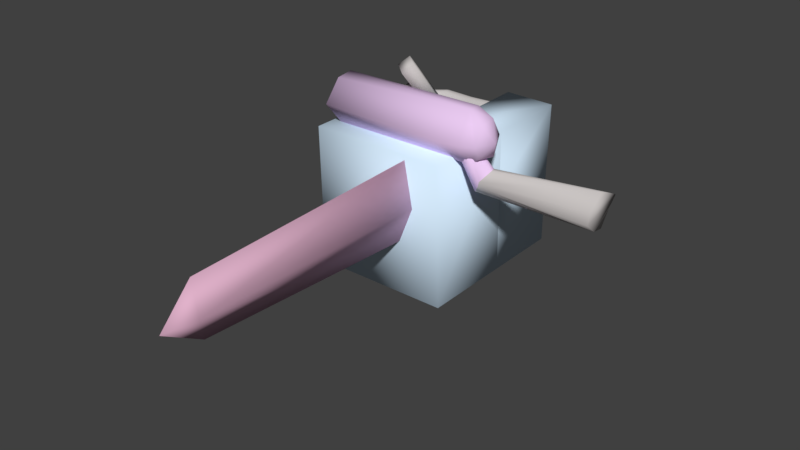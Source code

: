 # Source: idle.blend  (saved by Blender 2.78.0; exported with 4.5.12 LTS)
import bpy
from mathutils import Matrix  # noqa: F401  (used for matrix-valued properties, if any)

bpy.ops.wm.read_factory_settings(use_empty=True)
scene = bpy.context.scene
scene.name = 'testaroo'

# ---- collections
col_collection_1 = bpy.data.collections.new('Collection 1'); scene.collection.children.link(col_collection_1)

# ---- materials (node trees are filled in below, after node groups)
mat_handle_bmp = bpy.data.materials.new('handle.bmp')
mat_handle_bmp.alpha_threshold = 0.0
mat_handle_bmp.use_transparent_shadow = False
mat_handle_bmp.diffuse_color = (0.5808, 0.5475, 0.5388, 1.0)
mat_handle_bmp.roughness = 0.5
mat_rubberglovechrome_bmp = bpy.data.materials.new('rubbergloveCHROME.bmp')
mat_rubberglovechrome_bmp.alpha_threshold = 0.0
mat_rubberglovechrome_bmp.use_transparent_shadow = False
mat_rubberglovechrome_bmp.diffuse_color = (0.808, 0.479, 0.6957, 1.0)
mat_rubberglovechrome_bmp.roughness = 0.5
mat_blade_bmp = bpy.data.materials.new('blade.bmp')
mat_blade_bmp.alpha_threshold = 0.0
mat_blade_bmp.use_transparent_shadow = False
mat_blade_bmp.diffuse_color = (0.7485, 0.4428, 0.5911, 1.0)
mat_blade_bmp.roughness = 0.5
mat_motor_bmp = bpy.data.materials.new('motor.bmp')
mat_motor_bmp.alpha_threshold = 0.0
mat_motor_bmp.use_transparent_shadow = False
mat_motor_bmp.diffuse_color = (0.6771, 0.8418, 0.9922, 1.0)
mat_motor_bmp.roughness = 0.5
mat_string_bmp = bpy.data.materials.new('string.bmp')
mat_string_bmp.alpha_threshold = 0.0
mat_string_bmp.use_transparent_shadow = False
mat_string_bmp.diffuse_color = (0.5225, 0.9174, 0.4152, 1.0)
mat_string_bmp.roughness = 0.5
mat_guard_bmp = bpy.data.materials.new('guard.bmp')
mat_guard_bmp.alpha_threshold = 0.0
mat_guard_bmp.use_transparent_shadow = False
mat_guard_bmp.diffuse_color = (0.8315, 0.5992, 0.8915, 1.0)
mat_guard_bmp.roughness = 0.5
mat_xbow_sleeve_bmp = bpy.data.materials.new('xbow_sleeve.bmp')
mat_xbow_sleeve_bmp.alpha_threshold = 0.0
mat_xbow_sleeve_bmp.use_transparent_shadow = False
mat_xbow_sleeve_bmp.diffuse_color = (0.6697, 0.6582, 0.6031, 1.0)
mat_xbow_sleeve_bmp.roughness = 0.5

# ---- material node trees

# ---- world
world_world = bpy.data.worlds.new('World'); scene.world = world_world
world_world.color = (0.05088, 0.05088, 0.05088)
world_world.use_sun_shadow = False
world_world.sun_shadow_jitter_overblur = 0.0
world_world.cycles.sampling_method = 'MANUAL'

# ---- meshes
me_testaroo = bpy.data.meshes.new('testaroo')
me_testaroo.from_pydata([(-3.73, -1.512, 6.648), (-3.74, 0.5314, 6.44), (-3.7, 0.5303, 6.212), (-3.76, 3.705, 6.265), (-1.1, 4.37, 6.102), (-1.1, 4.191, 6.033), (1.05, 4.283, 6.078), (1.05, 4.1, 6.143), (-3.77, -1.511, 6.41), (-3.73, -1.509, 6.172), (-3.63, -1.504, 5.998), (-3.6, 0.5357, 6.037), (-3.54, 3.563, 6.02), (-2.61, 4.274, 6.034), (-2.58, 4.1, 6.102), (-3.41, 3.472, 6.089), (-2.56, 3.964, 6.262), (-1.1, 4.008, 6.098), (-1.1, 3.87, 6.268), (1.05, 3.961, 6.313), (1.05, 3.909, 6.547), (-3.45, 0.5319, 5.974), (-3.48, -1.507, 5.935), (-3.34, -1.513, 5.995), (-3.31, 0.526, 6.034), (-3.2, 0.5207, 6.209), (-2.56, 3.961, 6.737), (-1.1, 3.857, 6.741), (1.05, 3.948, 6.786), (1.05, 4.079, 6.955), (1.05, 4.461, 6.147), (1.05, 4.589, 6.326), (-1.1, 4.54, 6.509), (-2.66, 4.58, 6.282), (-3.79, 3.725, 6.498), (-3.76, 3.702, 6.74), (-2.66, 4.57, 6.745), (-3.7, 0.5298, 6.677), (-3.63, -1.515, 6.813), (-3.45, 0.5186, 6.912), (-3.23, -1.519, 6.17), (-3.17, 0.5191, 6.447), (-3.29, 3.373, 6.497), (-3.41, 3.461, 6.904), (-1.1, 3.987, 6.91), (-2.61, 4.258, 6.983), (1.05, 4.257, 7.024), (4.77, -1.961, 6.817), (10.12, -0.7503, 6.779), (4.81, -2.225, 6.798), (10.09, -1.474, 7.124), (10.02, -1.786, 7.206), (9.95, -2.451, 6.52), (4.39, -2.618, 6.062), (9.86, -2.44, 5.861), (9.93, -1.96, 5.42), (4.56, -1.509, 6.286), (1.05, 4.631, 6.555), (-1.1, 4.485, 6.754), (-2.64, 4.441, 6.918), (-3.54, 3.547, 6.968), (-3.19, -1.52, 6.408), (-3.23, -1.522, 6.645), (-3.2, 0.5175, 6.684), (-3.34, -1.525, 6.81), (-3.31, 0.5148, 6.849), (1.05, 4.576, 6.799), (-1.1, 4.346, 6.923), (1.05, 4.438, 6.969), (-1.1, 4.166, 6.979), (10.08, -1.135, 6.283), (9.93, -1.406, 5.362), (4.16, -2.486, 5.724), (-3.67, 3.65, 6.085), (-1.1, 4.498, 6.281), (-2.64, 4.452, 6.103), (-3.32, 3.406, 6.258), (-1.1, 3.817, 6.502), (-2.55, 3.909, 6.506), (-3.32, 3.394, 6.73), (-2.58, 4.089, 6.917), (-1.21, -1.341, 10.12), (-0.4197, 0.6371, 8.337), (-0.3497, 0.0253, 7.645), (-0.2197, -1.424, 10.31), (-0.7397, -1.076, 10.56), (-0.6897, -1.688, 9.867), (0.1203, 0.2895, 8.088), (-0.8697, 0.3754, 7.884), (-0.7797, -0.327, 8.689), (-2.22, -1.109, 7.32), (-0.5297, -0.4898, 8.563), (-1.95, -1.284, 7.201), (-0.6197, -0.9511, 9.164), (-0.8697, -0.7761, 9.283), (-2.31, -1.571, 7.921), (-2.04, -1.746, 7.802), (-3.6, 0.5244, 6.852), (-3.67, 3.636, 6.909), (-2.66, 4.622, 6.511), (-3.48, -1.521, 6.873), (4.45, -1.515, 6.119), (1.57, -16.27, 4.629), (1.69, -3.585, 4.571), (0.9203, -3.48, 2.673), (0.5603, -15.32, 2.877), (0.2903, -15.4, 4.779), (1.26, -17.93, 4.63), (1.03, -16.09, 6.221), (1.27, -3.641, 6.906), (0.5303, -3.668, 4.88), (3.16, 4.93, 0.02972), (3.11, 5.018, 3.874), (3.13, 5.108, 7.324), (0.5503, 1.215, -0.0546), (3.13, 0.8718, 7.256), (0.5603, 0.4833, 7.276), (-3.95, 0.5828, 3.813), (0.4903, 5.19, 3.93), (-3.95, 0.6463, 7.247), (3.19, -3.759, -0.07279), (-3.89, -3.759, -0.07279), (0.5503, 5.192, 0.01715), (-3.89, 5.167, -0.08271), (3.13, -3.886, 7.161), (-3.95, 5.098, 3.885), (-3.89, 1.034, -0.0722), (-3.95, -3.886, 7.161), (0.5603, 5.108, 7.366), (3.11, 0.4643, 3.792), (0.4903, 0.5216, 3.849), (3.17, 0.9578, -0.02013), (-2.1, -1.274, 7.473), (-2.42, -1.636, 7.495), (-2.37, -1.412, 7.203), (-2.02, -1.325, 7.428), (-2.29, -1.475, 7.165), (-2.15, -1.498, 7.765), (-2.06, -1.548, 7.72), (-2.33, -1.698, 7.457), (-3.49, -2.936, 9.413), (-3.56, -1.941, 7.206), (-3.57, -1.982, 9.483), (3.91, -2.667, 9.568), (3.83, -1.954, 9.532), (4.63, -3.241, 8.193), (4.01, -2.683, 7.038), (-3.62, -3.667, 8.276), (3.9, -3.597, 8.17), (4.68, -2.821, 9.02), (5.04, -2.292, 8.168), (4.66, -2.038, 9.188), (4.63, -1.452, 8.238), (4.18, -1.897, 5.572), (4.08, -1.999, 7.46), (3.71, -3.047, 7.779), (4.46, -2.656, 6.32), (4.34, -2.338, 7.607), (4.51, -2.852, 7.438), (4.77, -2.027, 7.411), (3.97, -1.897, 7.156), (-3.66, -1.209, 8.375), (3.87, -1.155, 8.328), (3.27, -2.312, 7.738), (3.31, -2.844, 7.678), (3.71, -1.88, 7.595), (3.91, -3.07, 7.825), (4.24, -2.897, 7.643), (-3.52, -2.737, 7.086)], [], [(38, 37, 0), (0, 37, 8), (37, 1, 8), (8, 1, 2), (1, 34, 2), (2, 34, 3), (34, 33, 3), (3, 33, 73), (33, 75, 73), (73, 75, 13), (75, 4, 13), (13, 4, 5), (4, 6, 5), (5, 6, 17), (6, 7, 17), (17, 7, 19), (8, 2, 9), (9, 2, 10), (2, 11, 10), (10, 11, 21), (11, 73, 21), (21, 73, 12), (73, 13, 12), (12, 13, 15), (13, 14, 15), (15, 14, 16), (14, 17, 16), (16, 17, 18), (17, 19, 18), (18, 19, 77), (19, 20, 77), (77, 20, 28), (10, 21, 22), (22, 21, 23), (21, 24, 23), (23, 24, 25), (24, 15, 25), (25, 15, 76), (15, 16, 76), (76, 16, 42), (16, 78, 42), (42, 78, 26), (78, 77, 26), (26, 77, 27), (77, 28, 27), (27, 28, 44), (28, 29, 44), (44, 29, 46), (6, 4, 30), (30, 4, 31), (4, 74, 31), (31, 74, 32), (74, 33, 32), (32, 33, 99), (33, 34, 99), (99, 34, 36), (34, 35, 36), (36, 35, 98), (35, 37, 98), (98, 37, 97), (37, 38, 97), (97, 38, 39), (23, 25, 40), (40, 25, 61), (25, 41, 61), (61, 41, 63), (41, 42, 63), (63, 42, 79), (42, 26, 79), (79, 26, 43), (26, 80, 43), (43, 80, 45), (80, 44, 45), (45, 44, 69), (44, 46, 69), (56, 47, 48), (48, 47, 50), (47, 49, 50), (50, 49, 51), (49, 156, 51), (51, 156, 52), (156, 53, 52), (52, 53, 54), (53, 55, 54), (54, 55, 48), (55, 70, 48), (48, 70, 56), (70, 101, 56), (57, 32, 66), (66, 32, 58), (32, 36, 58), (58, 36, 67), (36, 59, 67), (67, 59, 45), (59, 98, 45), (45, 98, 60), (98, 39, 60), (61, 63, 62), (62, 63, 64), (63, 65, 64), (64, 65, 39), (65, 43, 39), (39, 43, 60), (43, 45, 60), (67, 66, 58), (67, 68, 66), (67, 46, 68), (67, 69, 46), (67, 45, 69), (55, 71, 70), (70, 71, 153), (71, 55, 153), (153, 55, 72), (55, 53, 72), (51, 52, 50), (50, 52, 48), (52, 54, 48), (35, 34, 37), (37, 34, 1), (3, 73, 2), (2, 73, 11), (74, 4, 33), (33, 4, 75), (12, 15, 21), (21, 15, 24), (5, 17, 13), (13, 17, 14), (76, 42, 25), (25, 42, 41), (18, 77, 16), (16, 77, 78), (79, 43, 63), (63, 43, 65), (27, 44, 26), (26, 44, 80), (85, 82, 81), (81, 82, 88), (82, 87, 88), (88, 87, 83), (87, 84, 83), (83, 84, 86), (84, 85, 86), (86, 85, 81), (84, 87, 85), (85, 87, 82), (81, 88, 86), (86, 88, 83), (94, 89, 95), (95, 89, 90), (89, 91, 90), (90, 91, 92), (91, 93, 92), (92, 93, 96), (93, 94, 96), (96, 94, 95), (93, 91, 94), (94, 91, 89), (95, 90, 96), (96, 90, 92), (97, 39, 98), (36, 98, 59), (99, 36, 32), (31, 32, 57), (100, 64, 39), (153, 101, 70), (107, 102, 108), (108, 102, 109), (102, 103, 109), (109, 103, 104), (103, 102, 104), (104, 102, 105), (102, 107, 105), (105, 107, 106), (107, 108, 106), (106, 108, 110), (108, 109, 110), (110, 109, 104), (106, 110, 105), (105, 110, 104), (122, 118, 111), (111, 118, 112), (118, 128, 112), (112, 128, 113), (111, 112, 131), (131, 112, 129), (112, 113, 129), (129, 113, 115), (131, 114, 122), (122, 114, 123), (114, 126, 123), (116, 130, 115), (115, 130, 129), (130, 114, 129), (115, 113, 116), (116, 113, 128), (130, 118, 117), (117, 118, 125), (124, 115, 127), (127, 115, 119), (131, 120, 126), (126, 120, 121), (118, 122, 125), (125, 122, 123), (127, 121, 124), (124, 121, 120), (125, 123, 117), (117, 123, 126), (119, 126, 127), (127, 126, 121), (124, 120, 115), (115, 120, 131), (128, 118, 116), (116, 118, 130), (129, 114, 131), (122, 111, 131), (130, 126, 114), (130, 117, 126), (119, 131, 126), (119, 115, 131), (137, 132, 133), (133, 132, 134), (132, 135, 134), (134, 135, 136), (135, 138, 136), (136, 138, 139), (138, 137, 139), (139, 137, 133), (138, 135, 137), (137, 135, 132), (133, 134, 139), (139, 134, 136), (168, 140, 141), (141, 140, 142), (140, 143, 142), (142, 143, 144), (143, 151, 144), (144, 151, 162), (151, 152, 162), (162, 152, 159), (152, 150, 159), (159, 150, 158), (150, 145, 158), (158, 145, 146), (145, 148, 146), (146, 148, 168), (148, 147, 168), (168, 147, 140), (147, 148, 140), (140, 148, 143), (148, 145, 143), (143, 145, 149), (145, 150, 149), (149, 150, 151), (150, 152, 151), (153, 165, 101), (101, 165, 154), (165, 164, 154), (154, 164, 155), (164, 53, 155), (155, 53, 166), (53, 156, 166), (166, 156, 167), (156, 49, 167), (167, 49, 157), (49, 47, 157), (157, 47, 154), (47, 56, 154), (154, 56, 101), (160, 141, 161), (160, 146, 141), (160, 158, 146), (160, 159, 158), (160, 162, 159), (160, 161, 162), (163, 164, 165), (163, 72, 164), (163, 153, 72), (163, 165, 153), (155, 166, 154), (154, 166, 157), (166, 167, 157), (162, 161, 144), (144, 161, 142), (161, 141, 142), (164, 72, 53), (146, 168, 141), (143, 149, 151)])
me_testaroo.polygons.foreach_set('use_smooth', [True] * 287)
me_testaroo.polygons.foreach_set('material_index', [0, 0, 0, 0, 0, 0, 0, 0, 0, 0, 0, 0, 0, 0, 0, 0, 0, 0, 0, 0, 0, 0, 0, 0, 0, 0, 0, 0, 0, 0, 0, 0, 0, 0, 0, 0, 0, 0, 0, 0, 0, 0, 0, 0, 0, 0, 0, 0, 0, 0, 0, 0, 0, 0, 0, 0, 0, 0, 0, 0, 0, 0, 0, 0, 0, 0, 0, 0, 0, 0, 0, 0, 0, 0, 0, 0, 0, 0, 0, 0, 0, 0, 0, 0, 0, 0, 0, 0, 0, 0, 0, 0, 0, 0, 0, 0, 0, 0, 0, 0, 0, 0, 0, 0, 0, 0, 0, 0, 0, 0, 0, 0, 0, 0, 0, 0, 0, 0, 0, 0, 0, 0, 0, 0, 0, 0, 0, 0, 0, 0, 0, 0, 0, 0, 0, 0, 0, 0, 0, 0, 0, 0, 0, 0, 0, 0, 0, 0, 0, 0, 0, 0, 0, 0, 0, 0, 0, 0, 0, 0, 0, 0, 0, 0, 0, 2, 2, 2, 2, 2, 2, 2, 2, 2, 2, 2, 2, 2, 2, 3, 3, 3, 3, 3, 3, 3, 3, 3, 3, 3, 3, 3, 3, 3, 3, 3, 3, 3, 3, 3, 3, 3, 3, 3, 3, 3, 3, 3, 3, 3, 3, 3, 3, 3, 3, 3, 3, 3, 3, 4, 4, 4, 4, 4, 4, 4, 4, 4, 4, 4, 4, 5, 5, 5, 5, 5, 5, 5, 5, 5, 5, 5, 5, 5, 5, 5, 5, 5, 5, 5, 5, 5, 5, 5, 5, 5, 5, 5, 5, 5, 5, 5, 5, 5, 5, 5, 5, 5, 5, 5, 5, 5, 5, 5, 5, 5, 5, 5, 5, 5, 5, 5, 5, 5, 5, 5, 5])
_uv = me_testaroo.uv_layers.new(name='UVMap')
_uv.uv.foreach_set('vector', [0.07143, 0.1716, 0.1429, 0.3358, 0.1429, 0.1716, 0.1429, 0.1716, 0.1429, 0.3358, 0.2143, 0.1716, 0.1429, 0.3358, 0.2143, 0.3358, 0.2143, 0.1716, 0.2143, 0.1716, 0.2143, 0.3358, 0.2857, 0.3358, 0.2143, 0.3358, 0.2143, 0.5, 0.2857, 0.3358, 0.2857, 0.3358, 0.2143, 0.5, 0.2857, 0.5, 0.2143, 0.5, 0.2857, 0.6642, 0.2857, 0.5, 0.2857, 0.5, 0.2857, 0.6642, 0.3929, 0.5, 0.2857, 0.6642, 0.3929, 0.6642, 0.3929, 0.5, 0.3929, 0.5, 0.3929, 0.6642, 0.4643, 0.6642, 0.3929, 0.6642, 0.3929, 0.8284, 0.4643, 0.6642, 0.4643, 0.6642, 0.3929, 0.8284, 0.4643, 0.8284, 0.3929, 0.8284, 0.4643, 1.0, 0.4643, 0.8284, 0.4643, 0.8284, 0.4643, 1.0, 0.5357, 0.8284, 0.4643, 1.0, 0.5357, 1.0, 0.5357, 0.8284, 0.5357, 0.8284, 0.5357, 1.0, 0.6429, 1.0, 0.2143, 0.1716, 0.2857, 0.3358, 0.2857, 0.1716, 0.2857, 0.1716, 0.2857, 0.3358, 0.3929, 0.1716, 0.2857, 0.3358, 0.3929, 0.3358, 0.3929, 0.1716, 0.3929, 0.1716, 0.3929, 0.3358, 0.4643, 0.3358, 0.3929, 0.3358, 0.3929, 0.5, 0.4643, 0.3358, 0.4643, 0.3358, 0.3929, 0.5, 0.4643, 0.5, 0.3929, 0.5, 0.4643, 0.6642, 0.4643, 0.5, 0.4643, 0.5, 0.4643, 0.6642, 0.5357, 0.5, 0.4643, 0.6642, 0.5357, 0.6642, 0.5357, 0.5, 0.5357, 0.5, 0.5357, 0.6642, 0.6429, 0.6642, 0.5357, 0.6642, 0.5357, 0.8284, 0.6429, 0.6642, 0.6429, 0.6642, 0.5357, 0.8284, 0.6429, 0.8284, 0.5357, 0.8284, 0.6429, 1.0, 0.6429, 0.8284, 0.6429, 0.8284, 0.6429, 1.0, 0.7143, 0.8284, 0.6429, 1.0, 0.7143, 1.0, 0.7143, 0.8284, 0.7143, 0.8284, 0.7143, 1.0, 0.7857, 1.0, 0.3929, 0.1716, 0.4643, 0.3358, 0.4643, 0.1716, 0.4643, 0.1716, 0.4643, 0.3358, 0.5357, 0.1716, 0.4643, 0.3358, 0.5357, 0.3358, 0.5357, 0.1716, 0.5357, 0.1716, 0.5357, 0.3358, 0.6429, 0.3358, 0.5357, 0.3358, 0.5357, 0.5, 0.6429, 0.3358, 0.6429, 0.3358, 0.5357, 0.5, 0.6429, 0.5, 0.5357, 0.5, 0.6429, 0.6642, 0.6429, 0.5, 0.6429, 0.5, 0.6429, 0.6642, 0.7143, 0.5, 0.6429, 0.6642, 0.7143, 0.6642, 0.7143, 0.5, 0.7143, 0.5, 0.7143, 0.6642, 0.7857, 0.6642, 0.7143, 0.6642, 0.7143, 0.8284, 0.7857, 0.6642, 0.7857, 0.6642, 0.7143, 0.8284, 0.7857, 0.8284, 0.7143, 0.8284, 0.7857, 1.0, 0.7857, 0.8284, 0.7857, 0.8284, 0.7857, 1.0, 0.8571, 0.8284, 0.7857, 1.0, 0.8571, 1.0, 0.8571, 0.8284, 0.8571, 0.8284, 0.8571, 1.0, 0.9643, 1.0, 0.4643, 1.0, 0.3929, 0.8284, 0.3929, 1.0, 0.3929, 1.0, 0.3929, 0.8284, 0.2857, 1.0, 0.3929, 0.8284, 0.2857, 0.8284, 0.2857, 1.0, 0.2857, 1.0, 0.2857, 0.8284, 0.2143, 0.8284, 0.2857, 0.8284, 0.2857, 0.6642, 0.2143, 0.8284, 0.2143, 0.8284, 0.2857, 0.6642, 0.2143, 0.6642, 0.2857, 0.6642, 0.2143, 0.5, 0.2143, 0.6642, 0.2143, 0.6642, 0.2143, 0.5, 0.1429, 0.6642, 0.2143, 0.5, 0.1429, 0.5, 0.1429, 0.6642, 0.1429, 0.6642, 0.1429, 0.5, 0.07143, 0.5, 0.1429, 0.5, 0.1429, 0.3358, 0.07143, 0.5, 0.07143, 0.5, 0.1429, 0.3358, 0.07143, 0.3358, 0.1429, 0.3358, 0.07143, 0.1716, 0.07143, 0.3358, 0.07143, 0.3358, 0.07143, 0.1716, 0.0, 0.3358, 0.5357, 0.1716, 0.6429, 0.3358, 0.6429, 0.1716, 0.6429, 0.1716, 0.6429, 0.3358, 0.7143, 0.1716, 0.6429, 0.3358, 0.7143, 0.3358, 0.7143, 0.1716, 0.7143, 0.1716, 0.7143, 0.3358, 0.7857, 0.3358, 0.7143, 0.3358, 0.7143, 0.5, 0.7857, 0.3358, 0.7857, 0.3358, 0.7143, 0.5, 0.7857, 0.5, 0.7143, 0.5, 0.7857, 0.6642, 0.7857, 0.5, 0.7857, 0.5, 0.7857, 0.6642, 0.8571, 0.5, 0.7857, 0.6642, 0.8571, 0.6642, 0.8571, 0.5, 0.8571, 0.5, 0.8571, 0.6642, 0.9643, 0.6642, 0.8571, 0.6642, 0.8571, 0.8284, 0.9643, 0.6642, 0.9643, 0.6642, 0.8571, 0.8284, 0.9643, 0.8284, 0.8571, 0.8284, 0.9643, 1.0, 0.9643, 0.8284, 0.03571, 0.4851, 0.07143, 0.8209, 0.9643, 0.6343, 0.9643, 0.6343, 0.07143, 0.8209, 0.9286, 0.9104, 0.07143, 0.8209, 0.07143, 0.8507, 0.9286, 0.9104, 0.9286, 0.9104, 0.07143, 0.8507, 0.9286, 1.0, 0.07143, 0.8507, 0.03571, 0.6567, 0.9286, 1.0, 0.9286, 1.0, 0.03571, 0.6567, 0.9286, 0.7388, 0.03571, 0.6567, 0.03571, 0.5224, 0.9286, 0.7388, 0.9286, 0.7388, 0.03571, 0.5224, 0.8929, 0.3955, 0.03571, 0.5224, 0.9286, 0.1119, 0.8929, 0.3955, 0.8929, 0.3955, 0.9286, 0.1119, 0.9643, 0.6343, 0.9286, 0.1119, 0.9286, 0.4328, 0.9643, 0.6343, 0.9643, 0.6343, 0.9286, 0.4328, 0.03571, 0.4851, 0.9286, 0.4328, 0.03571, 0.403, 0.03571, 0.4851, 0.2143, 1.0, 0.2143, 0.8284, 0.1429, 1.0, 0.1429, 1.0, 0.2143, 0.8284, 0.1429, 0.8284, 0.2143, 0.8284, 0.1429, 0.6642, 0.1429, 0.8284, 0.1429, 0.8284, 0.1429, 0.6642, 0.07143, 0.8284, 0.1429, 0.6642, 0.07143, 0.6642, 0.07143, 0.8284, 0.07143, 0.8284, 0.07143, 0.6642, 0.0, 0.6642, 0.07143, 0.6642, 0.07143, 0.5, 0.0, 0.6642, 0.0, 0.6642, 0.07143, 0.5, 0.0, 0.5, 0.07143, 0.5, 0.0, 0.3358, 0.0, 0.5, 0.7143, 0.1716, 0.7857, 0.3358, 0.7857, 0.1716, 0.7857, 0.1716, 0.7857, 0.3358, 0.8571, 0.1716, 0.7857, 0.3358, 0.8571, 0.3358, 0.8571, 0.1716, 0.8571, 0.1716, 0.8571, 0.3358, 0.9643, 0.3358, 0.8571, 0.3358, 0.8571, 0.5, 0.9643, 0.3358, 0.9643, 0.3358, 0.8571, 0.5, 0.9643, 0.5, 0.8571, 0.5, 0.9643, 0.6642, 0.9643, 0.5, 0.07143, 0.8284, 0.1429, 1.0, 0.1429, 0.8284, 0.07143, 0.8284, 0.07143, 1.0, 0.1429, 1.0, 0.07143, 0.8284, 0.0, 1.0, 0.07143, 1.0, 0.07143, 0.8284, 0.0, 0.8284, 0.0, 1.0, 0.07143, 0.8284, 0.0, 0.6642, 0.0, 0.8284, 0.9286, 0.1119, 0.9286, 0.007463, 0.9286, 0.4328, 0.9286, 0.4328, 0.9286, 0.007463, 0.0, 0.1791, 0.9286, 0.007463, 0.9286, 0.1119, 0.0, 0.1791, 0.0, 0.1791, 0.9286, 0.1119, 0.0, 0.3358, 0.9286, 0.1119, 0.03571, 0.5224, 0.0, 0.3358, 0.9286, 1.0, 0.9286, 0.7388, 0.9286, 0.9104, 0.9286, 0.9104, 0.9286, 0.7388, 0.9643, 0.6343, 0.9286, 0.7388, 0.8929, 0.3955, 0.9643, 0.6343, 0.1429, 0.5, 0.2143, 0.5, 0.1429, 0.3358, 0.1429, 0.3358, 0.2143, 0.5, 0.2143, 0.3358, 0.2857, 0.5, 0.3929, 0.5, 0.2857, 0.3358, 0.2857, 0.3358, 0.3929, 0.5, 0.3929, 0.3358, 0.2857, 0.8284, 0.3929, 0.8284, 0.2857, 0.6642, 0.2857, 0.6642, 0.3929, 0.8284, 0.3929, 0.6642, 0.4643, 0.5, 0.5357, 0.5, 0.4643, 0.3358, 0.4643, 0.3358, 0.5357, 0.5, 0.5357, 0.3358, 0.4643, 0.8284, 0.5357, 0.8284, 0.4643, 0.6642, 0.4643, 0.6642, 0.5357, 0.8284, 0.5357, 0.6642, 0.6429, 0.5, 0.7143, 0.5, 0.6429, 0.3358, 0.6429, 0.3358, 0.7143, 0.5, 0.7143, 0.3358, 0.6429, 0.8284, 0.7143, 0.8284, 0.6429, 0.6642, 0.6429, 0.6642, 0.7143, 0.8284, 0.7143, 0.6642, 0.7857, 0.5, 0.8571, 0.5, 0.7857, 0.3358, 0.7857, 0.3358, 0.8571, 0.5, 0.8571, 0.3358, 0.7857, 0.8284, 0.8571, 0.8284, 0.7857, 0.6642, 0.7857, 0.6642, 0.8571, 0.8284, 0.8571, 0.6642, 0.5357, 0.0597, 0.5357, 0.02985, 0.5357, 0.05224, 0.5357, 0.05224, 0.5357, 0.02985, 0.5357, 0.02985, 0.5357, 0.02985, 0.5714, 0.02985, 0.5357, 0.02985, 0.5357, 0.02985, 0.5714, 0.02985, 0.5357, 0.02985, 0.5714, 0.02985, 0.5357, 0.0597, 0.5357, 0.02985, 0.5357, 0.02985, 0.5357, 0.0597, 0.5357, 0.05224, 0.5357, 0.0597, 0.5357, 0.0597, 0.5357, 0.05224, 0.5357, 0.05224, 0.5357, 0.0597, 0.5357, 0.05224, 0.5357, 0.0597, 0.5714, 0.02985, 0.5357, 0.0597, 0.5357, 0.0597, 0.5714, 0.02985, 0.5357, 0.02985, 0.5357, 0.05224, 0.5357, 0.02985, 0.5357, 0.05224, 0.5357, 0.05224, 0.5357, 0.02985, 0.5357, 0.02985, 0.5357, 0.04478, 0.5357, 0.03731, 0.5357, 0.03731, 0.5357, 0.03731, 0.5357, 0.03731, 0.5357, 0.02985, 0.5357, 0.03731, 0.5357, 0.03731, 0.5357, 0.02985, 0.5357, 0.02985, 0.5357, 0.03731, 0.5357, 0.02985, 0.5357, 0.03731, 0.5357, 0.04478, 0.5357, 0.02985, 0.5357, 0.02985, 0.5357, 0.04478, 0.5357, 0.03731, 0.5357, 0.04478, 0.5357, 0.04478, 0.5357, 0.03731, 0.5357, 0.03731, 0.5357, 0.04478, 0.5357, 0.03731, 0.5357, 0.04478, 0.5357, 0.03731, 0.5357, 0.04478, 0.5357, 0.04478, 0.5357, 0.03731, 0.5357, 0.03731, 0.5357, 0.03731, 0.5357, 0.02985, 0.5357, 0.03731, 0.5357, 0.03731, 0.5357, 0.02985, 0.5357, 0.02985, 0.07143, 0.3358, 0.0, 0.3358, 0.07143, 0.5, 0.1429, 0.6642, 0.07143, 0.5, 0.07143, 0.6642, 0.2143, 0.6642, 0.1429, 0.6642, 0.2143, 0.8284, 0.2857, 1.0, 0.2143, 0.8284, 0.2143, 1.0, 0.9643, 0.1716, 0.8571, 0.1716, 0.9643, 0.3358, 0.0, 0.1791, 0.03571, 0.403, 0.9286, 0.4328, 0.9917, 0.5469, 0.8833, 0.5312, 0.9417, 0.9062, 0.9417, 0.9062, 0.8833, 0.5312, 0.1833, 1.0, 0.8833, 0.5312, 0.08333, 0.4531, 0.1833, 1.0, 0.1833, 1.0, 0.08333, 0.4531, 0.0, 0.01562, 0.08333, 0.4531, 0.8833, 0.5312, 0.0, 0.01562, 0.0, 0.01562, 0.8833, 0.5312, 0.75, 0.125, 0.8833, 0.5312, 0.9917, 0.5469, 0.75, 0.125, 0.75, 0.125, 0.9917, 0.5469, 0.8417, 0.5625, 0.9917, 0.5469, 0.9417, 0.9062, 0.8417, 0.5625, 0.8417, 0.5625, 0.9417, 0.9062, 0.1, 0.5312, 0.9417, 0.9062, 0.1833, 1.0, 0.1, 0.5312, 0.1, 0.5312, 0.1833, 1.0, 0.0, 0.01562, 0.8417, 0.5625, 0.1, 0.5312, 0.75, 0.125, 0.75, 0.125, 0.1, 0.5312, 0.0, 0.01562, 0.625, 0.01562, 0.6094, 0.4141, 0.9844, 0.02344, 0.9844, 0.02344, 0.6094, 0.4141, 0.9766, 0.4141, 0.6094, 0.4141, 0.625, 0.7734, 0.9766, 0.4141, 0.9766, 0.4141, 0.625, 0.7734, 0.9766, 0.7656, 0.1875, 0.02344, 0.08594, 0.4141, 0.5547, 0.125, 0.5547, 0.125, 0.08594, 0.4141, 0.5078, 0.5312, 0.08594, 0.4141, 0.0, 0.7656, 0.5078, 0.5312, 0.5078, 0.5312, 0.0, 0.7656, 0.3828, 0.875, 0.9844, 0.4375, 0.625, 0.4609, 0.625, 0.8203, 0.625, 0.8203, 0.625, 0.4609, 0.007813, 0.8203, 0.625, 0.4609, 0.007813, 0.4453, 0.007813, 0.8203, 0.625, 0.8906, 0.6094, 0.5312, 0.9766, 0.875, 0.9766, 0.875, 0.6094, 0.5312, 0.9766, 0.5312, 0.6094, 0.5312, 0.625, 0.1172, 0.9766, 0.5312, 0.9766, 0.6094, 0.9766, 0.9922, 0.625, 0.5703, 0.625, 0.5703, 0.9766, 0.9922, 0.625, 1.0, 0.6094, 0.4922, 0.6094, 0.9219, 0.0, 0.4922, 0.0, 0.4922, 0.6094, 0.9219, 0.0, 0.9141, 0.9766, 0.1719, 0.9766, 0.6094, 0.0, 0.1719, 0.0, 0.1719, 0.9766, 0.6094, 0.0, 0.5859, 0.9844, 0.4375, 0.9922, 0.007813, 0.007813, 0.4453, 0.007813, 0.4453, 0.9922, 0.007813, 0.007813, 0.007813, 0.6094, 0.4141, 0.625, 0.01562, 0.0, 0.4141, 0.0, 0.4141, 0.625, 0.01562, 0.007813, 0.007813, 0.0, 1.0, 0.007813, 0.25, 0.9766, 1.0, 0.9766, 1.0, 0.007813, 0.25, 0.9922, 0.25, 0.07812, 0.4141, 0.1719, 0.007813, 0.5, 0.5312, 0.5, 0.5312, 0.1719, 0.007813, 0.5469, 0.1172, 0.4062, 0.8828, 0.5469, 0.1172, 0.8203, 1.0, 0.8203, 1.0, 0.5469, 0.1172, 0.9922, 0.25, 0.8203, 1.0, 0.9922, 0.25, 0.3828, 0.875, 0.3828, 0.875, 0.9922, 0.25, 0.5547, 0.125, 0.0, 0.75, 0.1484, 0.007813, 0.8281, 1.0, 0.8281, 1.0, 0.1484, 0.007813, 0.9922, 0.2578, 0.9766, 0.4844, 0.625, 0.4609, 0.9844, 0.4375, 0.625, 0.8203, 0.9844, 0.7969, 0.9844, 0.4375, 0.6094, 0.4922, 0.007813, 0.4453, 0.625, 0.4609, 0.6094, 0.5312, 0.0, 0.5312, 0.007813, 0.1172, 0.0, 0.8828, 0.9844, 0.125, 0.007813, 0.1172, 0.0, 1.0, 0.9844, 0.9922, 0.9922, 0.007813, 0.0, 1.0, 0.9844, 1.0, 0.0, 0.01562, 0.0, 0.01562, 0.9844, 1.0, 0.9844, 0.01562, 0.0, 1.0, 0.9844, 1.0, 0.0, 0.01562, 0.0, 0.01562, 0.9844, 1.0, 0.9844, 0.01562, 0.0, 1.0, 0.9844, 1.0, 0.0, 0.01562, 0.0, 0.01562, 0.9844, 1.0, 0.9844, 0.01562, 0.0, 1.0, 0.9844, 1.0, 0.0, 0.01562, 0.0, 0.01562, 0.9844, 1.0, 0.9844, 0.01562, 0.0, 1.0, 0.9844, 1.0, 0.0, 0.01562, 0.0, 0.01562, 0.9844, 1.0, 0.9844, 0.01562, 0.0, 1.0, 0.9844, 1.0, 0.0, 0.01562, 0.0, 0.01562, 0.9844, 1.0, 0.9844, 0.01562, 0.01562, 0.425, 0.01562, 0.9875, 0.0, 0.4, 0.0, 0.4, 0.01562, 0.9875, 0.0, 0.9375, 0.01562, 0.9875, 0.8594, 1.0, 0.0, 0.9375, 0.0, 0.9375, 0.8594, 1.0, 0.8438, 0.95, 0.8594, 1.0, 0.9375, 0.875, 0.8438, 0.95, 0.8438, 0.95, 0.9375, 0.875, 0.8594, 0.6125, 0.9375, 0.875, 0.9375, 0.6125, 0.8594, 0.6125, 0.8594, 0.6125, 0.9375, 0.6125, 0.9531, 0.45, 0.9375, 0.6125, 0.9844, 0.65, 0.9531, 0.45, 0.9531, 0.45, 0.9844, 0.65, 0.9219, 0.5125, 0.9844, 0.65, 0.9375, 0.7125, 0.9219, 0.5125, 0.9219, 0.5125, 0.9375, 0.7125, 0.875, 0.4, 0.9375, 0.7125, 0.8594, 0.725, 0.875, 0.4, 0.875, 0.4, 0.8594, 0.725, 0.01562, 0.425, 0.8594, 0.725, 0.0, 0.7625, 0.01562, 0.425, 0.01562, 0.425, 0.0, 0.7625, 0.01562, 0.9875, 0.0, 0.7625, 0.8594, 0.725, 0.01562, 0.9875, 0.01562, 0.9875, 0.8594, 0.725, 0.8594, 1.0, 0.8594, 0.725, 0.9375, 0.7125, 0.8594, 1.0, 0.8594, 1.0, 0.9375, 0.7125, 0.9531, 0.8875, 0.9375, 0.7125, 0.9844, 0.65, 0.9531, 0.8875, 0.9531, 0.8875, 0.9844, 0.65, 0.9375, 0.875, 0.9844, 0.65, 0.9375, 0.6125, 0.9375, 0.875, 0.8906, 0.0125, 0.8281, 0.4875, 0.9219, 0.1125, 0.9219, 0.1125, 0.8281, 0.4875, 0.875, 0.4625, 0.8281, 0.4875, 0.7969, 0.5625, 0.875, 0.4625, 0.875, 0.4625, 0.7969, 0.5625, 0.8281, 0.6, 0.7969, 0.5625, 0.9062, 0.1625, 0.8281, 0.6, 0.8281, 0.6, 0.9062, 0.1625, 0.8594, 0.6125, 0.9062, 0.1625, 0.9219, 0.225, 0.8594, 0.6125, 0.8594, 0.6125, 0.9219, 0.225, 0.8906, 0.5625, 0.9219, 0.225, 0.9688, 0.325, 0.8906, 0.5625, 0.8906, 0.5625, 0.9688, 0.325, 0.9062, 0.5125, 0.9688, 0.325, 0.9531, 0.3125, 0.9062, 0.5125, 0.9062, 0.5125, 0.9531, 0.3125, 0.875, 0.4625, 0.9531, 0.3125, 0.9375, 0.15, 0.875, 0.4625, 0.875, 0.4625, 0.9375, 0.15, 0.9219, 0.1125, 0.8594, 0.3875, 0.0, 0.4, 0.0, 0.625, 0.8594, 0.3875, 0.875, 0.4, 0.0, 0.4, 0.8594, 0.3875, 0.9219, 0.5125, 0.875, 0.4, 0.8594, 0.3875, 0.9531, 0.45, 0.9219, 0.5125, 0.8594, 0.3875, 0.8594, 0.6125, 0.9531, 0.45, 0.8594, 0.3875, 0.0, 0.625, 0.8594, 0.6125, 0.7812, 0.55, 0.7969, 0.5625, 0.8281, 0.4875, 0.7812, 0.55, 0.8906, 0.075, 0.7969, 0.5625, 0.7812, 0.55, 0.8906, 0.0125, 0.8906, 0.075, 0.7812, 0.55, 0.8281, 0.4875, 0.8906, 0.0125, 0.8281, 0.6, 0.8594, 0.6125, 0.875, 0.4625, 0.875, 0.4625, 0.8594, 0.6125, 0.9062, 0.5125, 0.8594, 0.6125, 0.8906, 0.5625, 0.9062, 0.5125, 0.8594, 0.6125, 0.0, 0.625, 0.8438, 0.95, 0.8438, 0.95, 0.0, 0.625, 0.0, 0.9375, 0.0, 0.625, 0.0, 0.4, 0.0, 0.9375, 0.7969, 0.5625, 0.8906, 0.075, 0.9062, 0.1625, 0.875, 0.4, 0.01562, 0.425, 0.0, 0.4, 0.8594, 1.0, 0.9531, 0.8875, 0.9375, 0.875])
me_testaroo.materials.append(mat_handle_bmp)
me_testaroo.materials.append(mat_rubberglovechrome_bmp)
me_testaroo.materials.append(mat_blade_bmp)
me_testaroo.materials.append(mat_motor_bmp)
me_testaroo.materials.append(mat_string_bmp)
me_testaroo.materials.append(mat_guard_bmp)
me_testaroo.materials.append(mat_xbow_sleeve_bmp)
me_testaroo.use_remesh_preserve_volume = False
me_testaroo.use_remesh_preserve_attributes = False
me_testaroo.use_mirror_vertex_groups = False
me_testaroo.use_paint_bone_selection = False
me_testaroo.use_paint_mask_vertex = True
me_testaroo.update()
arm_root = bpy.data.armatures.new('root')  # bones are not reproduced

# ---- objects
ob_reference_skeleton = bpy.data.objects.new('reference_skeleton', arm_root)
ob_reference = bpy.data.objects.new('reference', me_testaroo)

# ---- transforms, parenting, visibility, modifiers, constraints
ob_reference_skeleton.location = (0.0, 0.0, 0.0)
ob_reference_skeleton.lineart.crease_threshold = 0.0
ob_reference.parent = ob_reference_skeleton
ob_reference.location = (0.0, 0.0, 0.0)
ob_reference.lineart.crease_threshold = 0.0
_vg = ob_reference.vertex_groups.new(name='root')
_vg.add([0, 1, 2, 3, 4, 5, 6, 7, 8, 9, 10, 11, 12, 13, 14, 15, 16, 17, 18, 19, 20, 21, 22, 23, 24, 25, 26, 27, 28, 29, 30, 31, 32, 33, 34, 35, 36, 37, 38, 39, 40, 41, 42, 43, 44, 45, 46, 47, 48, 49, 50, 51, 52, 53, 54, 55, 56, 57, 58, 59, 60, 61, 62, 63, 64, 65, 66, 67, 68, 69, 70, 71, 72, 73, 74, 75, 76, 77, 78, 79, 80, 81, 82, 83, 84, 85, 86, 87, 88, 89, 90, 91, 92, 93, 94, 95, 96, 97, 98, 99, 100, 101, 102, 103, 104, 105, 106, 107, 108, 109, 110, 111, 112, 113, 114, 115, 116, 117, 118, 119, 120, 121, 122, 123, 124, 125, 126, 127, 128, 129, 130, 131, 132, 133, 134, 135, 136, 137, 138, 139, 140, 141, 142, 143, 144, 145, 146, 147, 148, 149, 150, 151, 152, 153, 154, 155, 156, 157, 158, 159, 160, 161, 162, 163, 164, 165, 166, 167, 168], 1.0, 'REPLACE')
_m = ob_reference.modifiers.new('Armature', 'ARMATURE')
_m.object = ob_reference_skeleton

# ---- collection membership
col_collection_1.objects.link(ob_reference_skeleton)
col_collection_1.objects.link(ob_reference)

# ---- scene / render settings (as saved in the file)
scene.frame_start = 0; scene.frame_end = 0; scene.frame_set(0)
scene.render.engine = 'BLENDER_EEVEE_NEXT'
scene.render.resolution_percentage = 50
scene.render.dither_intensity = 0.0
scene.cycles.use_denoising = False
scene.cycles.samples = 128
scene.cycles.sampling_pattern = 'TABULATED_SOBOL'
scene.cycles.light_sampling_threshold = 0.0
scene.cycles.use_adaptive_sampling = False
scene.cycles.use_light_tree = False
scene.cycles.blur_glossy = 0.0
scene.cycles.sample_clamp_indirect = 0.0
scene.view_settings.view_transform = 'Standard'
bpy.context.view_layer.update()

# ---- added for rendering (the .blend has no active camera and no usable light): camera, sun
cam_auto = bpy.data.cameras.new('AutoCamera')
cam_auto.lens = 50.0
cam_auto.sensor_width = 36.0
cam_auto.clip_end = 1000.0
ob_auto_camera = bpy.data.objects.new('AutoCamera', cam_auto)
scene.collection.objects.link(ob_auto_camera)
ob_auto_camera.location = (29.9937, -38.6585, 26.7648)
ob_auto_camera.rotation_euler = (1.09748, -7.21219e-08, 0.694738)
scene.camera = ob_auto_camera
light_auto_sun = bpy.data.lights.new('AutoSun', 'SUN')
light_auto_sun.energy = 3.0
light_auto_sun.angle = 0.0523599
ob_auto_sun = bpy.data.objects.new('AutoSun', light_auto_sun)
scene.collection.objects.link(ob_auto_sun)
ob_auto_sun.rotation_euler = (0.872665, 0.174533, 0.523599)
bpy.context.view_layer.update()
